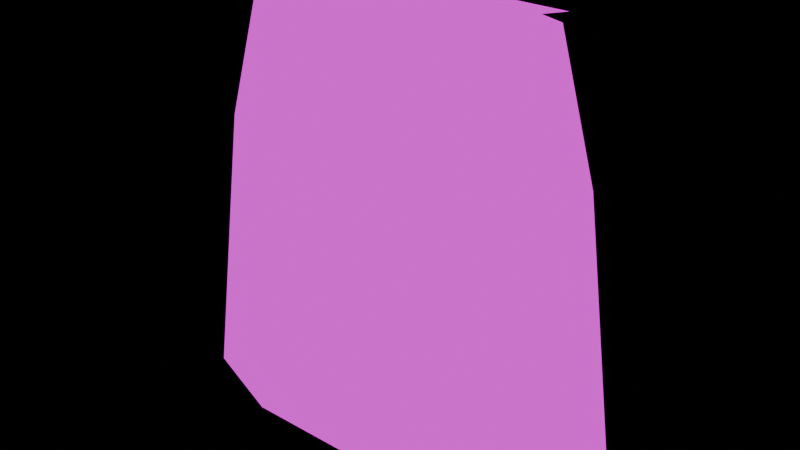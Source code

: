 # Source: slime_shield.blend  (saved by Blender 5.2.45; exported with 4.5.12 LTS)
import bpy
from mathutils import Matrix  # noqa: F401  (used for matrix-valued properties, if any)

bpy.ops.wm.read_factory_settings(use_empty=True)
scene = bpy.context.scene
scene.name = 'Scene'

# ---- collections
col_shield_green = bpy.data.collections.new('shield_green'); scene.collection.children.link(col_shield_green)
col_shield_blue = bpy.data.collections.new('shield_blue'); scene.collection.children.link(col_shield_blue)
col_shield_dark = bpy.data.collections.new('shield_dark'); scene.collection.children.link(col_shield_dark)
col_shield_sheen_0 = bpy.data.collections.new('shield_sheen_0'); scene.collection.children.link(col_shield_sheen_0)
col_shield_sheen_1 = bpy.data.collections.new('shield_sheen_1'); scene.collection.children.link(col_shield_sheen_1)
col_shield_sheen_2 = bpy.data.collections.new('shield_sheen_2'); scene.collection.children.link(col_shield_sheen_2)
col_shield_sheen_3 = bpy.data.collections.new('shield_sheen_3'); scene.collection.children.link(col_shield_sheen_3)
col_shield_sheen_4 = bpy.data.collections.new('shield_sheen_4'); scene.collection.children.link(col_shield_sheen_4)
col_shield_sheen_5 = bpy.data.collections.new('shield_sheen_5'); scene.collection.children.link(col_shield_sheen_5)
col_shield_sheen_6 = bpy.data.collections.new('shield_sheen_6'); scene.collection.children.link(col_shield_sheen_6)
col_shield_sheen_7 = bpy.data.collections.new('shield_sheen_7'); scene.collection.children.link(col_shield_sheen_7)

# ---- images (referenced by path relative to the original .blend; pixels are not part of the script)
import os
ASSET_DIR = os.environ.get("B2B_ASSET_DIR", "")  # directory of the original .blend (textures are referenced by path, not embedded)
HERE = os.path.dirname(os.path.abspath(__file__))  # packed textures are extracted next to this script under _unpacked/

def load_image(name, relpath, width, height, colorspace="sRGB"):
    """Load a texture the original file referenced (path relative to the .blend, or extracted next to this script)."""
    p = next((c for c in (os.path.join(HERE, relpath), os.path.join(ASSET_DIR, relpath)) if relpath and os.path.exists(c)), "")
    if p:
        img = bpy.data.images.load(p, check_existing=True)
        img.name = name
    else:  # same state as the original file: an image datablock whose file is absent (Cycles renders it pink)
        img = bpy.data.images.new(name, width, height)
        img.source = "FILE"
        img.filepath = "//" + (relpath or name)
    img.colorspace_settings.name = colorspace
    return img
img_slime_shield_green_png = load_image('slime_shield_green.png', 'slime_shield_green.png', 1024, 1024, 'sRGB')
img_slime_shield_dark_png = load_image('slime_shield_dark.png', 'slime_shield_dark.png', 1024, 1024, 'sRGB')
img_slime_shield_sheen_png = load_image('slime_shield_sheen.png', 'slime_shield_sheen.png', 1024, 1024, 'sRGB')

# ---- materials (node trees are filled in below, after node groups)
mat_shield_green = bpy.data.materials.new('shield_green')
mat_shield_dark = bpy.data.materials.new('shield_dark')
mat_shield_sheen = bpy.data.materials.new('shield_sheen')

# ---- material node trees
mat_shield_green.use_nodes = True; mat_shield_green.node_tree.nodes.clear()
_N = mat_shield_green.node_tree.nodes; _L = mat_shield_green.node_tree.links
n0 = _N.new('ShaderNodeOutputMaterial'); n0.name = 'Material Output'; n0.location = (0, 0)
n1 = _N.new('ShaderNodeEmission'); n1.name = 'Emission'; n1.location = (0, 0)
n2 = _N.new('ShaderNodeTexImage'); n2.name = 'Image Texture'; n2.location = (0, 0)
n2.image = img_slime_shield_green_png
n2.interpolation = 'Closest'
_L.new(n2.outputs[0], n1.inputs[0])
_L.new(n1.outputs[0], n0.inputs[0])
n0.is_active_output = True
mat_shield_dark.use_nodes = True; mat_shield_dark.node_tree.nodes.clear()
_N = mat_shield_dark.node_tree.nodes; _L = mat_shield_dark.node_tree.links
n0 = _N.new('ShaderNodeOutputMaterial'); n0.name = 'Material Output'; n0.location = (0, 0)
n1 = _N.new('ShaderNodeEmission'); n1.name = 'Emission'; n1.location = (0, 0)
n2 = _N.new('ShaderNodeTexImage'); n2.name = 'Image Texture'; n2.location = (0, 0)
n2.image = img_slime_shield_dark_png
n2.interpolation = 'Closest'
_L.new(n2.outputs[0], n1.inputs[0])
_L.new(n1.outputs[0], n0.inputs[0])
n0.is_active_output = True
mat_shield_sheen.use_nodes = True; mat_shield_sheen.node_tree.nodes.clear()
_N = mat_shield_sheen.node_tree.nodes; _L = mat_shield_sheen.node_tree.links
n0 = _N.new('ShaderNodeOutputMaterial'); n0.name = 'Material Output'; n0.location = (0, 0)
n1 = _N.new('ShaderNodeEmission'); n1.name = 'Emission'; n1.location = (0, 0)
n2 = _N.new('ShaderNodeTexImage'); n2.name = 'Image Texture'; n2.location = (0, 0)
n2.image = img_slime_shield_sheen_png
n2.interpolation = 'Closest'
_L.new(n2.outputs[0], n1.inputs[0])
_L.new(n1.outputs[0], n0.inputs[0])
n0.is_active_output = True

# ---- meshes
me_slime_shell = bpy.data.meshes.new('slime_shell')
me_slime_shell.from_pydata([(0.97, -0.1953, -0.47), (0.97, 0.1953, -0.47), (0.5335, 0.355, -0.47), (-0.5335, 0.355, -0.47), (-0.97, 0.1953, -0.47), (-0.97, -0.1953, -0.47), (-0.5335, -0.355, -0.47), (0.5335, -0.355, -0.47), (0.8, -0.1595, 0.85), (0.8, 0.1595, 0.85), (0.44, 0.29, 0.85), (-0.44, 0.29, 0.85), (-0.8, 0.1595, 0.85), (-0.8, -0.1595, 0.85), (-0.44, -0.29, 0.85), (0.44, -0.29, 0.85), (0.64, -0.1265, 1.47), (0.64, 0.1265, 1.47), (0.352, 0.23, 1.47), (-0.352, 0.23, 1.47), (-0.64, 0.1265, 1.47), (-0.64, -0.1265, 1.47), (-0.352, -0.23, 1.47), (0.352, -0.23, 1.47)], [], [(0, 1, 9, 8), (1, 2, 10, 9), (2, 3, 11, 10), (3, 4, 12, 11), (4, 5, 13, 12), (5, 6, 14, 13), (6, 7, 15, 14), (7, 0, 8, 15), (8, 9, 17, 16), (9, 10, 18, 17), (10, 11, 19, 18), (11, 12, 20, 19), (12, 13, 21, 20), (13, 14, 22, 21), (14, 15, 23, 22), (15, 8, 16, 23), (16, 17, 18, 19, 20, 21, 22, 23)])
_uv = me_slime_shell.uv_layers.new(name='UVMap')
_uv.uv.foreach_set('vector', [1.0, 0.225, 1.0, 0.775, 0.9124, 0.7246, 0.9124, 0.2754, 1.0, 0.775, 0.775, 1.0, 0.7268, 0.9085, 0.9124, 0.7246, 0.775, 1.0, 0.225, 1.0, 0.2732, 0.9085, 0.7268, 0.9085, 0.225, 1.0, -1.475e-08, 0.775, 0.08763, 0.7246, 0.2732, 0.9085, -1.475e-08, 0.775, -1.475e-08, 0.225, 0.08763, 0.2754, 0.08763, 0.7246, -1.475e-08, 0.225, 0.225, 1.511e-08, 0.2732, 0.09155, 0.08763, 0.2754, 0.225, 1.511e-08, 0.775, 1.511e-08, 0.7268, 0.09155, 0.2732, 0.09155, 0.775, 1.511e-08, 1.0, 0.225, 0.9124, 0.2754, 0.7268, 0.09155, 0.9124, 0.2754, 0.9124, 0.7246, 0.8299, 0.6782, 0.8299, 0.3218, 0.9124, 0.7246, 0.7268, 0.9085, 0.6814, 0.8239, 0.8299, 0.6782, 0.7268, 0.9085, 0.2732, 0.9085, 0.3186, 0.8239, 0.6814, 0.8239, 0.2732, 0.9085, 0.08763, 0.7246, 0.1701, 0.6782, 0.3186, 0.8239, 0.08763, 0.7246, 0.08763, 0.2754, 0.1701, 0.3218, 0.1701, 0.6782, 0.08763, 0.2754, 0.2732, 0.09155, 0.3186, 0.1761, 0.1701, 0.3218, 0.2732, 0.09155, 0.7268, 0.09155, 0.6814, 0.1761, 0.3186, 0.1761, 0.7268, 0.09155, 0.9124, 0.2754, 0.8299, 0.3218, 0.6814, 0.1761, 0.8299, 0.3218, 0.8299, 0.6782, 0.6814, 0.8239, 0.3186, 0.8239, 0.1701, 0.6782, 0.1701, 0.3218, 0.3186, 0.1761, 0.6814, 0.1761])
me_slime_shell.materials.append(mat_shield_green)
me_slime_shell.update()
me_slime_nucleus = bpy.data.meshes.new('slime_nucleus')
me_slime_nucleus.from_pydata([(0.5, -0.099, 0.05), (0.5, 0.099, 0.05), (0.275, 0.18, 0.05), (-0.275, 0.18, 0.05), (-0.5, 0.099, 0.05), (-0.5, -0.099, 0.05), (-0.275, -0.18, 0.05), (0.275, -0.18, 0.05), (0.44, -0.088, 0.95), (0.44, 0.088, 0.95), (0.242, 0.16, 0.95), (-0.242, 0.16, 0.95), (-0.44, 0.088, 0.95), (-0.44, -0.088, 0.95), (-0.242, -0.16, 0.95), (0.242, -0.16, 0.95)], [], [(0, 1, 9, 8), (1, 2, 10, 9), (2, 3, 11, 10), (3, 4, 12, 11), (4, 5, 13, 12), (5, 6, 14, 13), (6, 7, 15, 14), (7, 0, 8, 15), (8, 9, 10, 11, 12, 13, 14, 15)])
_uv = me_slime_nucleus.uv_layers.new(name='UVMap')
_uv.uv.foreach_set('vector', [0.7577, 0.3606, 0.7577, 0.6394, 0.7268, 0.6239, 0.7268, 0.3761, 0.7577, 0.6394, 0.6418, 0.7535, 0.6247, 0.7254, 0.7268, 0.6239, 0.6418, 0.7535, 0.3582, 0.7535, 0.3753, 0.7254, 0.6247, 0.7254, 0.3582, 0.7535, 0.2423, 0.6394, 0.2732, 0.6239, 0.3753, 0.7254, 0.2423, 0.6394, 0.2423, 0.3606, 0.2732, 0.3761, 0.2732, 0.6239, 0.2423, 0.3606, 0.3582, 0.2465, 0.3753, 0.2746, 0.2732, 0.3761, 0.3582, 0.2465, 0.6418, 0.2465, 0.6247, 0.2746, 0.3753, 0.2746, 0.6418, 0.2465, 0.7577, 0.3606, 0.7268, 0.3761, 0.6247, 0.2746, 0.7268, 0.3761, 0.7268, 0.6239, 0.6247, 0.7254, 0.3753, 0.7254, 0.2732, 0.6239, 0.2732, 0.3761, 0.3753, 0.2746, 0.6247, 0.2746])
me_slime_nucleus.materials.append(mat_shield_dark)
me_slime_nucleus.update()
me_sheen_0 = bpy.data.meshes.new('sheen_0')
me_sheen_0.from_pydata([(-0.62, -0.2, 1.49), (-0.48, -0.2, 1.49), (-0.22, 0.2, 1.49), (-0.36, 0.2, 1.49)], [], [(0, 1, 2, 3)])
_uv = me_sheen_0.uv_layers.new(name='UVMap')
_uv.uv.foreach_set('vector', [0.0, 0.0, 1.0, 0.0, 1.0, 1.0, 0.0, 1.0])
me_sheen_0.materials.append(mat_shield_sheen)
me_sheen_0.update()
me_sheen_1 = bpy.data.meshes.new('sheen_1')
me_sheen_1.from_pydata([(-0.5, -0.2, 1.49), (-0.36, -0.2, 1.49), (-0.1, 0.2, 1.49), (-0.24, 0.2, 1.49)], [], [(0, 1, 2, 3)])
_uv = me_sheen_1.uv_layers.new(name='UVMap')
_uv.uv.foreach_set('vector', [0.0, 0.0, 1.0, 0.0, 1.0, 1.0, 0.0, 1.0])
me_sheen_1.materials.append(mat_shield_sheen)
me_sheen_1.update()
me_sheen_2 = bpy.data.meshes.new('sheen_2')
me_sheen_2.from_pydata([(-0.38, -0.2, 1.49), (-0.24, -0.2, 1.49), (0.02, 0.2, 1.49), (-0.12, 0.2, 1.49)], [], [(0, 1, 2, 3)])
_uv = me_sheen_2.uv_layers.new(name='UVMap')
_uv.uv.foreach_set('vector', [0.0, 0.0, 1.0, 0.0, 1.0, 1.0, 0.0, 1.0])
me_sheen_2.materials.append(mat_shield_sheen)
me_sheen_2.update()
me_sheen_3 = bpy.data.meshes.new('sheen_3')
me_sheen_3.from_pydata([(-0.26, -0.2, 1.49), (-0.12, -0.2, 1.49), (0.14, 0.2, 1.49), (0.0, 0.2, 1.49)], [], [(0, 1, 2, 3)])
_uv = me_sheen_3.uv_layers.new(name='UVMap')
_uv.uv.foreach_set('vector', [0.0, 0.0, 1.0, 0.0, 1.0, 1.0, 0.0, 1.0])
me_sheen_3.materials.append(mat_shield_sheen)
me_sheen_3.update()
me_sheen_4 = bpy.data.meshes.new('sheen_4')
me_sheen_4.from_pydata([(-0.14, -0.2, 1.49), (0.0, -0.2, 1.49), (0.26, 0.2, 1.49), (0.12, 0.2, 1.49)], [], [(0, 1, 2, 3)])
_uv = me_sheen_4.uv_layers.new(name='UVMap')
_uv.uv.foreach_set('vector', [0.0, 0.0, 1.0, 0.0, 1.0, 1.0, 0.0, 1.0])
me_sheen_4.materials.append(mat_shield_sheen)
me_sheen_4.update()
me_sheen_5 = bpy.data.meshes.new('sheen_5')
me_sheen_5.from_pydata([(-0.02, -0.2, 1.49), (0.12, -0.2, 1.49), (0.38, 0.2, 1.49), (0.24, 0.2, 1.49)], [], [(0, 1, 2, 3)])
_uv = me_sheen_5.uv_layers.new(name='UVMap')
_uv.uv.foreach_set('vector', [0.0, 0.0, 1.0, 0.0, 1.0, 1.0, 0.0, 1.0])
me_sheen_5.materials.append(mat_shield_sheen)
me_sheen_5.update()
me_sheen_6 = bpy.data.meshes.new('sheen_6')
me_sheen_6.from_pydata([(0.1, -0.2, 1.49), (0.24, -0.2, 1.49), (0.5, 0.2, 1.49), (0.36, 0.2, 1.49)], [], [(0, 1, 2, 3)])
_uv = me_sheen_6.uv_layers.new(name='UVMap')
_uv.uv.foreach_set('vector', [0.0, 0.0, 1.0, 0.0, 1.0, 1.0, 0.0, 1.0])
me_sheen_6.materials.append(mat_shield_sheen)
me_sheen_6.update()
me_sheen_7 = bpy.data.meshes.new('sheen_7')
me_sheen_7.from_pydata([(0.22, -0.2, 1.49), (0.36, -0.2, 1.49), (0.62, 0.2, 1.49), (0.48, 0.2, 1.49)], [], [(0, 1, 2, 3)])
_uv = me_sheen_7.uv_layers.new(name='UVMap')
_uv.uv.foreach_set('vector', [0.0, 0.0, 1.0, 0.0, 1.0, 1.0, 0.0, 1.0])
me_sheen_7.materials.append(mat_shield_sheen)
me_sheen_7.update()

# ---- objects
ob_shield_green = bpy.data.objects.new('shield_green', me_slime_shell)
ob_shield_blue = bpy.data.objects.new('shield_blue', me_slime_shell)
ob_shield_dark = bpy.data.objects.new('shield_dark', me_slime_nucleus)
ob_shield_sheen_0 = bpy.data.objects.new('shield_sheen_0', me_sheen_0)
ob_shield_sheen_1 = bpy.data.objects.new('shield_sheen_1', me_sheen_1)
ob_shield_sheen_2 = bpy.data.objects.new('shield_sheen_2', me_sheen_2)
ob_shield_sheen_3 = bpy.data.objects.new('shield_sheen_3', me_sheen_3)
ob_shield_sheen_4 = bpy.data.objects.new('shield_sheen_4', me_sheen_4)
ob_shield_sheen_5 = bpy.data.objects.new('shield_sheen_5', me_sheen_5)
ob_shield_sheen_6 = bpy.data.objects.new('shield_sheen_6', me_sheen_6)
ob_shield_sheen_7 = bpy.data.objects.new('shield_sheen_7', me_sheen_7)

# ---- transforms, parenting, visibility, modifiers, constraints
ob_shield_green.location = (0.0, 0.0, 0.0)
ob_shield_blue.location = (0.0, 0.0, 0.0)
ob_shield_dark.location = (0.0, 0.0, 0.0)
ob_shield_sheen_0.location = (0.0, 0.0, 0.0)
ob_shield_sheen_1.location = (0.0, 0.0, 0.0)
ob_shield_sheen_2.location = (0.0, 0.0, 0.0)
ob_shield_sheen_3.location = (0.0, 0.0, 0.0)
ob_shield_sheen_4.location = (0.0, 0.0, 0.0)
ob_shield_sheen_5.location = (0.0, 0.0, 0.0)
ob_shield_sheen_6.location = (0.0, 0.0, 0.0)
ob_shield_sheen_7.location = (0.0, 0.0, 0.0)

# ---- collection membership
col_shield_green.objects.link(ob_shield_green)
col_shield_blue.objects.link(ob_shield_blue)
col_shield_dark.objects.link(ob_shield_dark)
col_shield_sheen_0.objects.link(ob_shield_sheen_0)
col_shield_sheen_1.objects.link(ob_shield_sheen_1)
col_shield_sheen_2.objects.link(ob_shield_sheen_2)
col_shield_sheen_3.objects.link(ob_shield_sheen_3)
col_shield_sheen_4.objects.link(ob_shield_sheen_4)
col_shield_sheen_5.objects.link(ob_shield_sheen_5)
col_shield_sheen_6.objects.link(ob_shield_sheen_6)
col_shield_sheen_7.objects.link(ob_shield_sheen_7)

# ---- scene / render settings (as saved in the file)
scene.frame_start = 1; scene.frame_end = 250; scene.frame_set(1)
scene.render.engine = 'BLENDER_EEVEE_NEXT'
scene.render.bake_bias = 0.0
scene.render.bake_samples = 0
scene.render.compositor_device = 'GPU'
scene.eevee.use_volume_custom_range = False
scene.eevee.fast_gi_thickness_near = 0.1
scene.eevee.fast_gi_thickness_far = 0.0
scene.eevee.ray_tracing_options.screen_trace_thickness = 0.1
bpy.context.view_layer.update()

# ---- added for rendering (the .blend has no active camera): camera
cam_auto = bpy.data.cameras.new('AutoCamera')
cam_auto.lens = 50.0
cam_auto.sensor_width = 36.0
cam_auto.clip_end = 1000.0
ob_auto_camera = bpy.data.objects.new('AutoCamera', cam_auto)
scene.collection.objects.link(ob_auto_camera)
ob_auto_camera.location = (2.63475, -3.1617, 2.6178)
ob_auto_camera.rotation_euler = (1.09748, -7.21219e-08, 0.694738)
scene.camera = ob_auto_camera
bpy.context.view_layer.update()
